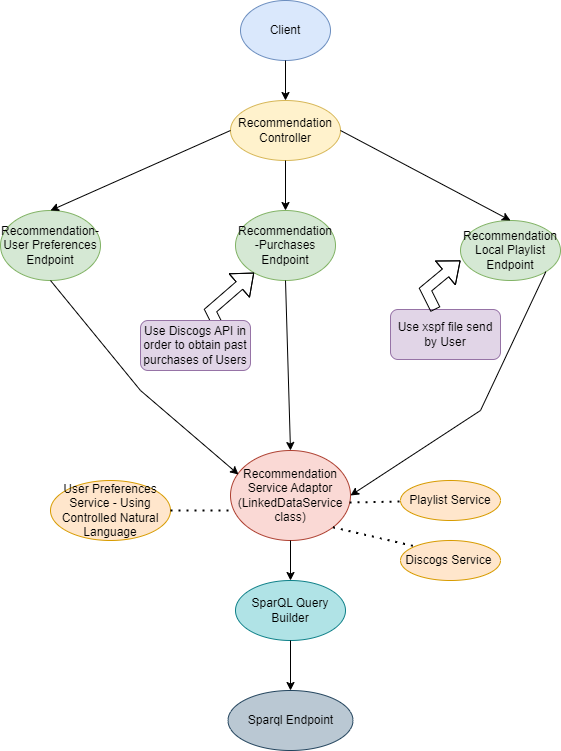

The diagram above was exported from draw.io. Its source (the exported page's mxGraphModel, read from the mxfile embedded in the PNG):
<mxGraphModel dx="2074" dy="1132" grid="1" gridSize="10" guides="1" tooltips="1" connect="1" arrows="1" fold="1" page="1" pageScale="1" pageWidth="1169" pageHeight="827" math="0" shadow="0">
  <root>
    <mxCell id="0" />
    <mxCell id="1" parent="0" />
    <mxCell id="18v62ZAUqjyAjd9T62C8-1" value="Client" style="ellipse;whiteSpace=wrap;html=1;fillColor=#dae8fc;strokeColor=#6c8ebf;" parent="1" vertex="1">
      <mxGeometry x="340" y="20" width="90" height="60" as="geometry" />
    </mxCell>
    <mxCell id="18v62ZAUqjyAjd9T62C8-2" value="Recommendation Controller" style="ellipse;whiteSpace=wrap;html=1;fillColor=#fff2cc;strokeColor=#d6b656;" parent="1" vertex="1">
      <mxGeometry x="330" y="120" width="110" height="60" as="geometry" />
    </mxCell>
    <mxCell id="18v62ZAUqjyAjd9T62C8-3" value="" style="endArrow=classic;html=1;rounded=0;exitX=0.5;exitY=1;exitDx=0;exitDy=0;" parent="1" source="18v62ZAUqjyAjd9T62C8-1" edge="1">
      <mxGeometry width="50" height="50" relative="1" as="geometry">
        <mxPoint x="380" y="600" as="sourcePoint" />
        <mxPoint x="385" y="120" as="targetPoint" />
      </mxGeometry>
    </mxCell>
    <mxCell id="18v62ZAUqjyAjd9T62C8-4" value="Recommendation-User Preferences Endpoint" style="ellipse;whiteSpace=wrap;html=1;fillColor=#d5e8d4;strokeColor=#82b366;" parent="1" vertex="1">
      <mxGeometry x="100" y="230" width="100" height="70" as="geometry" />
    </mxCell>
    <mxCell id="18v62ZAUqjyAjd9T62C8-5" value="Recommendation -Purchases Endpoint" style="ellipse;whiteSpace=wrap;html=1;fillColor=#d5e8d4;strokeColor=#82b366;" parent="1" vertex="1">
      <mxGeometry x="335" y="230" width="100" height="70" as="geometry" />
    </mxCell>
    <mxCell id="18v62ZAUqjyAjd9T62C8-6" value="Recommendation Local Playlist Endpoint" style="ellipse;whiteSpace=wrap;html=1;fillColor=#d5e8d4;strokeColor=#82b366;" parent="1" vertex="1">
      <mxGeometry x="560" y="240" width="100" height="60" as="geometry" />
    </mxCell>
    <mxCell id="18v62ZAUqjyAjd9T62C8-7" value="" style="endArrow=classic;html=1;rounded=0;exitX=0;exitY=0.5;exitDx=0;exitDy=0;entryX=0.5;entryY=0;entryDx=0;entryDy=0;" parent="1" source="18v62ZAUqjyAjd9T62C8-2" target="18v62ZAUqjyAjd9T62C8-4" edge="1">
      <mxGeometry width="50" height="50" relative="1" as="geometry">
        <mxPoint x="380" y="600" as="sourcePoint" />
        <mxPoint x="430" y="550" as="targetPoint" />
      </mxGeometry>
    </mxCell>
    <mxCell id="18v62ZAUqjyAjd9T62C8-8" value="" style="endArrow=classic;html=1;rounded=0;exitX=0.5;exitY=1;exitDx=0;exitDy=0;entryX=0.5;entryY=0;entryDx=0;entryDy=0;" parent="1" source="18v62ZAUqjyAjd9T62C8-2" target="18v62ZAUqjyAjd9T62C8-5" edge="1">
      <mxGeometry width="50" height="50" relative="1" as="geometry">
        <mxPoint x="380" y="600" as="sourcePoint" />
        <mxPoint x="430" y="550" as="targetPoint" />
      </mxGeometry>
    </mxCell>
    <mxCell id="18v62ZAUqjyAjd9T62C8-9" value="" style="endArrow=classic;html=1;rounded=0;exitX=1;exitY=0.5;exitDx=0;exitDy=0;entryX=0.5;entryY=0;entryDx=0;entryDy=0;" parent="1" source="18v62ZAUqjyAjd9T62C8-2" target="18v62ZAUqjyAjd9T62C8-6" edge="1">
      <mxGeometry width="50" height="50" relative="1" as="geometry">
        <mxPoint x="380" y="600" as="sourcePoint" />
        <mxPoint x="430" y="550" as="targetPoint" />
      </mxGeometry>
    </mxCell>
    <mxCell id="18v62ZAUqjyAjd9T62C8-10" value="User Preferences Service - Using Controlled Natural Language" style="ellipse;whiteSpace=wrap;html=1;fillColor=#ffe6cc;strokeColor=#d79b00;" parent="1" vertex="1">
      <mxGeometry x="150" y="500" width="120" height="60" as="geometry" />
    </mxCell>
    <mxCell id="18v62ZAUqjyAjd9T62C8-14" value="" style="shape=flexArrow;endArrow=classic;html=1;rounded=0;" parent="1" target="18v62ZAUqjyAjd9T62C8-5" edge="1">
      <mxGeometry width="50" height="50" relative="1" as="geometry">
        <mxPoint x="320" y="350" as="sourcePoint" />
        <mxPoint x="430" y="550" as="targetPoint" />
        <Array as="points">
          <mxPoint x="310" y="330" />
        </Array>
      </mxGeometry>
    </mxCell>
    <mxCell id="18v62ZAUqjyAjd9T62C8-15" value="Use Discogs API in order to obtain past purchases of Users" style="rounded=1;whiteSpace=wrap;html=1;fillColor=#e1d5e7;strokeColor=#9673a6;" parent="1" vertex="1">
      <mxGeometry x="240" y="340" width="110" height="50" as="geometry" />
    </mxCell>
    <mxCell id="18v62ZAUqjyAjd9T62C8-18" value="Recommendation Service Adaptor (LinkedDataService class)" style="ellipse;whiteSpace=wrap;html=1;fillColor=#fad9d5;strokeColor=#ae4132;" parent="1" vertex="1">
      <mxGeometry x="330" y="470" width="120" height="90" as="geometry" />
    </mxCell>
    <mxCell id="18v62ZAUqjyAjd9T62C8-23" value="SparQL Query Builder" style="ellipse;whiteSpace=wrap;html=1;fillColor=#b0e3e6;strokeColor=#0e8088;" parent="1" vertex="1">
      <mxGeometry x="335" y="600" width="110" height="60" as="geometry" />
    </mxCell>
    <mxCell id="18v62ZAUqjyAjd9T62C8-24" value="" style="endArrow=classic;html=1;rounded=0;exitX=0.5;exitY=1;exitDx=0;exitDy=0;entryX=0.5;entryY=0;entryDx=0;entryDy=0;" parent="1" source="18v62ZAUqjyAjd9T62C8-18" target="18v62ZAUqjyAjd9T62C8-23" edge="1">
      <mxGeometry width="50" height="50" relative="1" as="geometry">
        <mxPoint x="380" y="600" as="sourcePoint" />
        <mxPoint x="430" y="550" as="targetPoint" />
      </mxGeometry>
    </mxCell>
    <mxCell id="18v62ZAUqjyAjd9T62C8-25" value="Sparql Endpoint" style="ellipse;whiteSpace=wrap;html=1;fillColor=#bac8d3;strokeColor=#23445d;" parent="1" vertex="1">
      <mxGeometry x="327.5" y="710" width="125" height="60" as="geometry" />
    </mxCell>
    <mxCell id="18v62ZAUqjyAjd9T62C8-26" value="" style="endArrow=classic;html=1;rounded=0;exitX=0.5;exitY=1;exitDx=0;exitDy=0;" parent="1" source="18v62ZAUqjyAjd9T62C8-23" target="18v62ZAUqjyAjd9T62C8-25" edge="1">
      <mxGeometry width="50" height="50" relative="1" as="geometry">
        <mxPoint x="385" y="670" as="sourcePoint" />
        <mxPoint x="430" y="530" as="targetPoint" />
      </mxGeometry>
    </mxCell>
    <mxCell id="3eLAB_jMYDVJZPDIRz4n-1" value="Discogs Service&amp;nbsp;" style="ellipse;whiteSpace=wrap;html=1;fillColor=#ffe6cc;strokeColor=#d79b00;" vertex="1" parent="1">
      <mxGeometry x="500" y="560" width="100" height="40" as="geometry" />
    </mxCell>
    <mxCell id="3eLAB_jMYDVJZPDIRz4n-3" value="Playlist Service" style="ellipse;whiteSpace=wrap;html=1;fillColor=#ffe6cc;strokeColor=#d79b00;" vertex="1" parent="1">
      <mxGeometry x="500" y="500" width="100" height="40" as="geometry" />
    </mxCell>
    <mxCell id="3eLAB_jMYDVJZPDIRz4n-6" value="Use xspf file send by User" style="rounded=1;whiteSpace=wrap;html=1;fillColor=#e1d5e7;strokeColor=#9673a6;" vertex="1" parent="1">
      <mxGeometry x="490" y="329" width="110" height="50" as="geometry" />
    </mxCell>
    <mxCell id="3eLAB_jMYDVJZPDIRz4n-8" value="" style="shape=flexArrow;endArrow=classic;html=1;rounded=0;" edge="1" parent="1">
      <mxGeometry width="50" height="50" relative="1" as="geometry">
        <mxPoint x="535" y="329" as="sourcePoint" />
        <mxPoint x="560" y="280" as="targetPoint" />
        <Array as="points">
          <mxPoint x="525" y="309" />
        </Array>
      </mxGeometry>
    </mxCell>
    <mxCell id="3eLAB_jMYDVJZPDIRz4n-10" value="" style="endArrow=none;dashed=1;html=1;dashPattern=1 3;strokeWidth=2;rounded=0;exitX=1;exitY=0.5;exitDx=0;exitDy=0;" edge="1" parent="1" source="18v62ZAUqjyAjd9T62C8-10">
      <mxGeometry width="50" height="50" relative="1" as="geometry">
        <mxPoint x="560" y="600" as="sourcePoint" />
        <mxPoint x="330" y="530" as="targetPoint" />
      </mxGeometry>
    </mxCell>
    <mxCell id="3eLAB_jMYDVJZPDIRz4n-11" value="" style="endArrow=classic;html=1;rounded=0;exitX=0.5;exitY=1;exitDx=0;exitDy=0;entryX=0.5;entryY=0;entryDx=0;entryDy=0;" edge="1" parent="1" source="18v62ZAUqjyAjd9T62C8-5" target="18v62ZAUqjyAjd9T62C8-18">
      <mxGeometry width="50" height="50" relative="1" as="geometry">
        <mxPoint x="560" y="600" as="sourcePoint" />
        <mxPoint x="610" y="550" as="targetPoint" />
      </mxGeometry>
    </mxCell>
    <mxCell id="3eLAB_jMYDVJZPDIRz4n-12" value="" style="endArrow=classic;html=1;rounded=0;exitX=0.5;exitY=1;exitDx=0;exitDy=0;entryX=0.067;entryY=0.267;entryDx=0;entryDy=0;entryPerimeter=0;" edge="1" parent="1" source="18v62ZAUqjyAjd9T62C8-4" target="18v62ZAUqjyAjd9T62C8-18">
      <mxGeometry width="50" height="50" relative="1" as="geometry">
        <mxPoint x="560" y="600" as="sourcePoint" />
        <mxPoint x="610" y="550" as="targetPoint" />
        <Array as="points">
          <mxPoint x="240" y="410" />
        </Array>
      </mxGeometry>
    </mxCell>
    <mxCell id="3eLAB_jMYDVJZPDIRz4n-13" value="" style="endArrow=classic;html=1;rounded=0;exitX=1;exitY=1;exitDx=0;exitDy=0;entryX=1;entryY=0.5;entryDx=0;entryDy=0;" edge="1" parent="1" source="18v62ZAUqjyAjd9T62C8-6" target="18v62ZAUqjyAjd9T62C8-18">
      <mxGeometry width="50" height="50" relative="1" as="geometry">
        <mxPoint x="560" y="600" as="sourcePoint" />
        <mxPoint x="610" y="550" as="targetPoint" />
        <Array as="points">
          <mxPoint x="580" y="430" />
        </Array>
      </mxGeometry>
    </mxCell>
    <mxCell id="3eLAB_jMYDVJZPDIRz4n-14" value="" style="endArrow=none;dashed=1;html=1;dashPattern=1 3;strokeWidth=2;rounded=0;exitX=0.992;exitY=0.578;exitDx=0;exitDy=0;exitPerimeter=0;" edge="1" parent="1" source="18v62ZAUqjyAjd9T62C8-18" target="3eLAB_jMYDVJZPDIRz4n-3">
      <mxGeometry width="50" height="50" relative="1" as="geometry">
        <mxPoint x="450" y="530" as="sourcePoint" />
        <mxPoint x="610" y="550" as="targetPoint" />
      </mxGeometry>
    </mxCell>
    <mxCell id="3eLAB_jMYDVJZPDIRz4n-15" value="" style="endArrow=none;dashed=1;html=1;dashPattern=1 3;strokeWidth=2;rounded=0;exitX=1;exitY=1;exitDx=0;exitDy=0;entryX=0;entryY=0;entryDx=0;entryDy=0;" edge="1" parent="1" source="18v62ZAUqjyAjd9T62C8-18" target="3eLAB_jMYDVJZPDIRz4n-1">
      <mxGeometry width="50" height="50" relative="1" as="geometry">
        <mxPoint x="560" y="600" as="sourcePoint" />
        <mxPoint x="610" y="550" as="targetPoint" />
      </mxGeometry>
    </mxCell>
  </root>
</mxGraphModel>